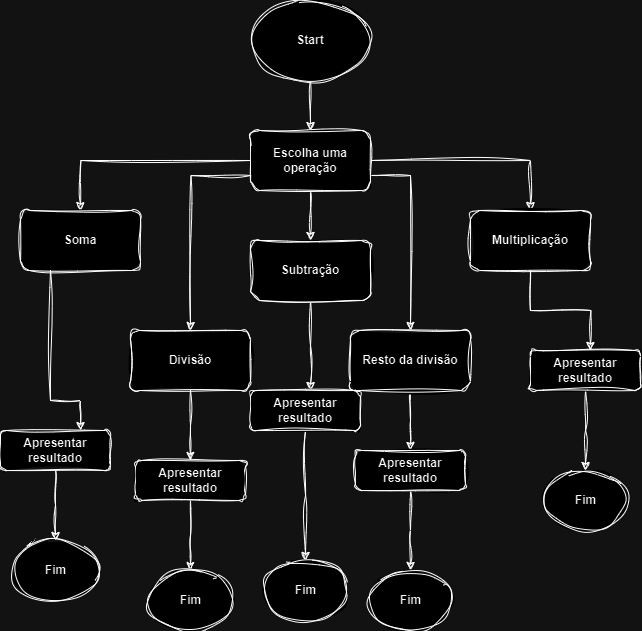

The diagram above was exported from draw.io. Its source (the exported page's mxGraphModel, read from the mxfile embedded in the PNG):
<mxGraphModel dx="1158" dy="660" grid="1" gridSize="10" guides="1" tooltips="1" connect="1" arrows="1" fold="1" page="1" pageScale="1" pageWidth="827" pageHeight="1169" math="0" shadow="0">
  <root>
    <mxCell id="0" />
    <mxCell id="1" parent="0" />
    <mxCell id="TwcJEIClIX5zi6MXpkzj-3" style="edgeStyle=orthogonalEdgeStyle;rounded=0;orthogonalLoop=1;jettySize=auto;html=1;sketch=1;curveFitting=1;jiggle=2;fontStyle=1;labelBackgroundColor=default;" edge="1" parent="1" source="TwcJEIClIX5zi6MXpkzj-1" target="TwcJEIClIX5zi6MXpkzj-4">
      <mxGeometry relative="1" as="geometry">
        <mxPoint x="380" y="190" as="targetPoint" />
      </mxGeometry>
    </mxCell>
    <mxCell id="TwcJEIClIX5zi6MXpkzj-1" value="Start" style="ellipse;whiteSpace=wrap;html=1;sketch=1;curveFitting=1;jiggle=2;fontStyle=1;labelBackgroundColor=default;" vertex="1" parent="1">
      <mxGeometry x="320" y="60" width="120" height="80" as="geometry" />
    </mxCell>
    <mxCell id="TwcJEIClIX5zi6MXpkzj-5" style="edgeStyle=orthogonalEdgeStyle;rounded=0;orthogonalLoop=1;jettySize=auto;html=1;sketch=1;curveFitting=1;jiggle=2;fontStyle=1;labelBackgroundColor=default;" edge="1" parent="1" source="TwcJEIClIX5zi6MXpkzj-4">
      <mxGeometry relative="1" as="geometry">
        <mxPoint x="150" y="270" as="targetPoint" />
      </mxGeometry>
    </mxCell>
    <mxCell id="TwcJEIClIX5zi6MXpkzj-7" style="edgeStyle=orthogonalEdgeStyle;rounded=0;orthogonalLoop=1;jettySize=auto;html=1;sketch=1;curveFitting=1;jiggle=2;fontStyle=1;labelBackgroundColor=default;" edge="1" parent="1" source="TwcJEIClIX5zi6MXpkzj-4" target="TwcJEIClIX5zi6MXpkzj-8">
      <mxGeometry relative="1" as="geometry">
        <mxPoint x="380" y="300" as="targetPoint" />
      </mxGeometry>
    </mxCell>
    <mxCell id="TwcJEIClIX5zi6MXpkzj-9" style="edgeStyle=orthogonalEdgeStyle;rounded=0;orthogonalLoop=1;jettySize=auto;html=1;exitX=1;exitY=0.5;exitDx=0;exitDy=0;sketch=1;curveFitting=1;jiggle=2;fontStyle=1;labelBackgroundColor=default;" edge="1" parent="1" source="TwcJEIClIX5zi6MXpkzj-4" target="TwcJEIClIX5zi6MXpkzj-10">
      <mxGeometry relative="1" as="geometry">
        <mxPoint x="610" y="270" as="targetPoint" />
      </mxGeometry>
    </mxCell>
    <mxCell id="TwcJEIClIX5zi6MXpkzj-11" style="edgeStyle=orthogonalEdgeStyle;rounded=0;orthogonalLoop=1;jettySize=auto;html=1;exitX=0;exitY=0.75;exitDx=0;exitDy=0;sketch=1;curveFitting=1;jiggle=2;fontStyle=1;labelBackgroundColor=default;" edge="1" parent="1" source="TwcJEIClIX5zi6MXpkzj-4">
      <mxGeometry relative="1" as="geometry">
        <mxPoint x="260" y="390" as="targetPoint" />
      </mxGeometry>
    </mxCell>
    <mxCell id="TwcJEIClIX5zi6MXpkzj-13" style="edgeStyle=orthogonalEdgeStyle;rounded=0;orthogonalLoop=1;jettySize=auto;html=1;exitX=1;exitY=0.75;exitDx=0;exitDy=0;sketch=1;curveFitting=1;jiggle=2;fontStyle=1;labelBackgroundColor=default;" edge="1" parent="1" source="TwcJEIClIX5zi6MXpkzj-4" target="TwcJEIClIX5zi6MXpkzj-14">
      <mxGeometry relative="1" as="geometry">
        <mxPoint x="480" y="380" as="targetPoint" />
      </mxGeometry>
    </mxCell>
    <mxCell id="TwcJEIClIX5zi6MXpkzj-4" value="Escolha uma operação" style="rounded=1;whiteSpace=wrap;html=1;sketch=1;curveFitting=1;jiggle=2;fontStyle=1;labelBackgroundColor=default;" vertex="1" parent="1">
      <mxGeometry x="320" y="190" width="120" height="60" as="geometry" />
    </mxCell>
    <mxCell id="TwcJEIClIX5zi6MXpkzj-15" style="edgeStyle=orthogonalEdgeStyle;rounded=0;orthogonalLoop=1;jettySize=auto;html=1;sketch=1;curveFitting=1;jiggle=2;fontStyle=1;labelBackgroundColor=default;" edge="1" parent="1" source="TwcJEIClIX5zi6MXpkzj-6">
      <mxGeometry relative="1" as="geometry">
        <mxPoint x="150" y="490" as="targetPoint" />
        <Array as="points">
          <mxPoint x="120" y="460" />
          <mxPoint x="150" y="460" />
        </Array>
      </mxGeometry>
    </mxCell>
    <mxCell id="TwcJEIClIX5zi6MXpkzj-6" value="Soma" style="rounded=1;whiteSpace=wrap;html=1;sketch=1;curveFitting=1;jiggle=2;fontStyle=1;labelBackgroundColor=default;" vertex="1" parent="1">
      <mxGeometry x="90" y="270" width="120" height="60" as="geometry" />
    </mxCell>
    <mxCell id="TwcJEIClIX5zi6MXpkzj-17" style="edgeStyle=orthogonalEdgeStyle;rounded=0;orthogonalLoop=1;jettySize=auto;html=1;sketch=1;curveFitting=1;jiggle=2;fontStyle=1;labelBackgroundColor=default;" edge="1" parent="1" source="TwcJEIClIX5zi6MXpkzj-8">
      <mxGeometry relative="1" as="geometry">
        <mxPoint x="380" y="450" as="targetPoint" />
      </mxGeometry>
    </mxCell>
    <mxCell id="TwcJEIClIX5zi6MXpkzj-8" value="Subtração" style="rounded=1;whiteSpace=wrap;html=1;sketch=1;curveFitting=1;jiggle=2;fontStyle=1;labelBackgroundColor=default;" vertex="1" parent="1">
      <mxGeometry x="320" y="300" width="120" height="60" as="geometry" />
    </mxCell>
    <mxCell id="TwcJEIClIX5zi6MXpkzj-20" style="edgeStyle=orthogonalEdgeStyle;rounded=0;orthogonalLoop=1;jettySize=auto;html=1;sketch=1;curveFitting=1;jiggle=2;fontStyle=1;labelBackgroundColor=default;" edge="1" parent="1" source="TwcJEIClIX5zi6MXpkzj-10">
      <mxGeometry relative="1" as="geometry">
        <mxPoint x="660" y="410" as="targetPoint" />
      </mxGeometry>
    </mxCell>
    <mxCell id="TwcJEIClIX5zi6MXpkzj-10" value="Multiplicação" style="rounded=1;whiteSpace=wrap;html=1;sketch=1;curveFitting=1;jiggle=2;fontStyle=1;labelBackgroundColor=default;" vertex="1" parent="1">
      <mxGeometry x="540" y="270" width="120" height="60" as="geometry" />
    </mxCell>
    <mxCell id="TwcJEIClIX5zi6MXpkzj-16" style="edgeStyle=orthogonalEdgeStyle;rounded=0;orthogonalLoop=1;jettySize=auto;html=1;sketch=1;curveFitting=1;jiggle=2;fontStyle=1;labelBackgroundColor=default;" edge="1" parent="1" source="TwcJEIClIX5zi6MXpkzj-12">
      <mxGeometry relative="1" as="geometry">
        <mxPoint x="260" y="520" as="targetPoint" />
      </mxGeometry>
    </mxCell>
    <mxCell id="TwcJEIClIX5zi6MXpkzj-12" value="Divisão" style="rounded=1;whiteSpace=wrap;html=1;sketch=1;curveFitting=1;jiggle=2;fontStyle=1;labelBackgroundColor=default;" vertex="1" parent="1">
      <mxGeometry x="200" y="390" width="120" height="60" as="geometry" />
    </mxCell>
    <mxCell id="TwcJEIClIX5zi6MXpkzj-18" style="edgeStyle=orthogonalEdgeStyle;rounded=0;orthogonalLoop=1;jettySize=auto;html=1;sketch=1;curveFitting=1;jiggle=2;fontStyle=1;labelBackgroundColor=default;" edge="1" parent="1" source="TwcJEIClIX5zi6MXpkzj-14">
      <mxGeometry relative="1" as="geometry">
        <mxPoint x="480" y="510" as="targetPoint" />
      </mxGeometry>
    </mxCell>
    <mxCell id="TwcJEIClIX5zi6MXpkzj-14" value="Resto da divisão" style="rounded=1;whiteSpace=wrap;html=1;sketch=1;curveFitting=1;jiggle=2;fontStyle=1;labelBackgroundColor=default;" vertex="1" parent="1">
      <mxGeometry x="420" y="390" width="120" height="60" as="geometry" />
    </mxCell>
    <mxCell id="TwcJEIClIX5zi6MXpkzj-32" style="edgeStyle=orthogonalEdgeStyle;rounded=0;orthogonalLoop=1;jettySize=auto;html=1;sketch=1;curveFitting=1;jiggle=2;fontStyle=1;labelBackgroundColor=default;" edge="1" parent="1" source="TwcJEIClIX5zi6MXpkzj-23">
      <mxGeometry relative="1" as="geometry">
        <mxPoint x="375" y="620" as="targetPoint" />
      </mxGeometry>
    </mxCell>
    <mxCell id="TwcJEIClIX5zi6MXpkzj-23" value="Apresentar resultado" style="rounded=1;whiteSpace=wrap;html=1;sketch=1;curveFitting=1;jiggle=2;fontStyle=1;labelBackgroundColor=default;" vertex="1" parent="1">
      <mxGeometry x="320" y="450" width="110" height="40" as="geometry" />
    </mxCell>
    <mxCell id="TwcJEIClIX5zi6MXpkzj-34" style="edgeStyle=orthogonalEdgeStyle;rounded=0;orthogonalLoop=1;jettySize=auto;html=1;sketch=1;curveFitting=1;jiggle=2;fontStyle=1;labelBackgroundColor=default;" edge="1" parent="1" source="TwcJEIClIX5zi6MXpkzj-26">
      <mxGeometry relative="1" as="geometry">
        <mxPoint x="655" y="530" as="targetPoint" />
      </mxGeometry>
    </mxCell>
    <mxCell id="TwcJEIClIX5zi6MXpkzj-26" value="Apresentar resultado" style="rounded=1;whiteSpace=wrap;html=1;sketch=1;curveFitting=1;jiggle=2;fontStyle=1;labelBackgroundColor=default;" vertex="1" parent="1">
      <mxGeometry x="600" y="410" width="110" height="40" as="geometry" />
    </mxCell>
    <mxCell id="TwcJEIClIX5zi6MXpkzj-33" style="edgeStyle=orthogonalEdgeStyle;rounded=0;orthogonalLoop=1;jettySize=auto;html=1;sketch=1;curveFitting=1;jiggle=2;fontStyle=1;labelBackgroundColor=default;" edge="1" parent="1" source="TwcJEIClIX5zi6MXpkzj-27">
      <mxGeometry relative="1" as="geometry">
        <mxPoint x="480" y="630" as="targetPoint" />
      </mxGeometry>
    </mxCell>
    <mxCell id="TwcJEIClIX5zi6MXpkzj-27" value="Apresentar resultado" style="rounded=1;whiteSpace=wrap;html=1;sketch=1;curveFitting=1;jiggle=2;fontStyle=1;labelBackgroundColor=default;" vertex="1" parent="1">
      <mxGeometry x="425" y="510" width="110" height="40" as="geometry" />
    </mxCell>
    <mxCell id="TwcJEIClIX5zi6MXpkzj-31" style="edgeStyle=orthogonalEdgeStyle;rounded=0;orthogonalLoop=1;jettySize=auto;html=1;sketch=1;curveFitting=1;jiggle=2;fontStyle=1;labelBackgroundColor=default;" edge="1" parent="1" source="TwcJEIClIX5zi6MXpkzj-28">
      <mxGeometry relative="1" as="geometry">
        <mxPoint x="260" y="630" as="targetPoint" />
      </mxGeometry>
    </mxCell>
    <mxCell id="TwcJEIClIX5zi6MXpkzj-28" value="Apresentar resultado" style="rounded=1;whiteSpace=wrap;html=1;sketch=1;curveFitting=1;jiggle=2;fontStyle=1;labelBackgroundColor=default;" vertex="1" parent="1">
      <mxGeometry x="205" y="520" width="110" height="40" as="geometry" />
    </mxCell>
    <mxCell id="TwcJEIClIX5zi6MXpkzj-30" style="edgeStyle=orthogonalEdgeStyle;rounded=0;orthogonalLoop=1;jettySize=auto;html=1;sketch=1;curveFitting=1;jiggle=2;fontStyle=1;labelBackgroundColor=default;" edge="1" parent="1" source="TwcJEIClIX5zi6MXpkzj-29">
      <mxGeometry relative="1" as="geometry">
        <mxPoint x="125" y="600" as="targetPoint" />
      </mxGeometry>
    </mxCell>
    <mxCell id="TwcJEIClIX5zi6MXpkzj-29" value="Apresentar resultado" style="rounded=1;whiteSpace=wrap;html=1;sketch=1;curveFitting=1;jiggle=2;fontStyle=1;labelBackgroundColor=default;" vertex="1" parent="1">
      <mxGeometry x="70" y="490" width="110" height="40" as="geometry" />
    </mxCell>
    <mxCell id="TwcJEIClIX5zi6MXpkzj-36" value="Fim" style="ellipse;whiteSpace=wrap;html=1;sketch=1;curveFitting=1;jiggle=2;fontStyle=1;labelBackgroundColor=default;" vertex="1" parent="1">
      <mxGeometry x="332.5" y="620" width="85" height="60" as="geometry" />
    </mxCell>
    <mxCell id="TwcJEIClIX5zi6MXpkzj-38" value="Fim" style="ellipse;whiteSpace=wrap;html=1;sketch=1;curveFitting=1;jiggle=2;fontStyle=1;labelBackgroundColor=default;" vertex="1" parent="1">
      <mxGeometry x="437.5" y="630" width="85" height="60" as="geometry" />
    </mxCell>
    <mxCell id="TwcJEIClIX5zi6MXpkzj-39" value="Fim" style="ellipse;whiteSpace=wrap;html=1;sketch=1;curveFitting=1;jiggle=2;fontStyle=1;labelBackgroundColor=default;" vertex="1" parent="1">
      <mxGeometry x="612.5" y="530" width="85" height="60" as="geometry" />
    </mxCell>
    <mxCell id="TwcJEIClIX5zi6MXpkzj-40" value="Fim" style="ellipse;whiteSpace=wrap;html=1;sketch=1;curveFitting=1;jiggle=2;fontStyle=1;labelBackgroundColor=default;" vertex="1" parent="1">
      <mxGeometry x="217.5" y="630" width="85" height="60" as="geometry" />
    </mxCell>
    <mxCell id="TwcJEIClIX5zi6MXpkzj-41" value="Fim" style="ellipse;whiteSpace=wrap;html=1;sketch=1;curveFitting=1;jiggle=2;fontStyle=1;labelBackgroundColor=default;" vertex="1" parent="1">
      <mxGeometry x="82.5" y="600" width="85" height="60" as="geometry" />
    </mxCell>
  </root>
</mxGraphModel>